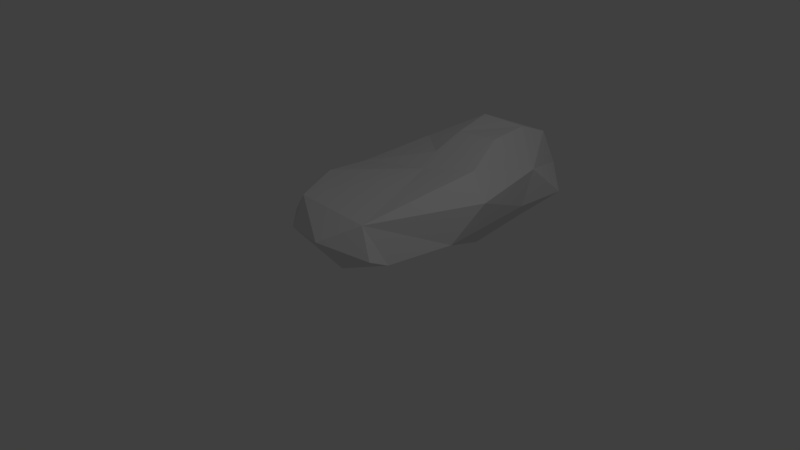 # Source: Stone.blend  (saved by Blender 2.79.0; exported with 4.5.12 LTS)
import bpy
from mathutils import Matrix  # noqa: F401  (used for matrix-valued properties, if any)

bpy.ops.wm.read_factory_settings(use_empty=True)
scene = bpy.context.scene
scene.name = 'Scene'

# ---- collections
col_collection_1 = bpy.data.collections.new('Collection 1'); scene.collection.children.link(col_collection_1)

# ---- world
world_world = bpy.data.worlds.new('World'); scene.world = world_world
world_world.color = (0.05088, 0.05088, 0.05088)
world_world.use_sun_shadow = False
world_world.sun_shadow_jitter_overblur = 0.0
world_world.cycles.sampling_method = 'MANUAL'

# ---- cameras
cam_camera = bpy.data.cameras.new('Camera')
cam_camera.clip_end = 100.0
cam_camera.lens = 35.0
cam_camera.sensor_width = 32.0
cam_camera.sensor_height = 18.0
cam_camera.ortho_scale = 7.314
cam_camera.dof.focus_distance = 0.0
cam_camera.dof.aperture_fstop = 128.0

# ---- lights
light_lamp = bpy.data.lights.new('Lamp', 'POINT')
light_lamp.transmission_factor = 0.0
light_lamp.cutoff_distance = 30.0
light_lamp.energy = 100.0
light_lamp.shadow_buffer_clip_start = 1.001
light_lamp.shadow_soft_size = 0.1
light_lamp.shadow_maximum_resolution = 0.006
light_lamp.use_absolute_resolution = True

# ---- meshes
me_plane = bpy.data.meshes.new('Plane')
me_plane.from_pydata([(0.2927, -0.079, -0.06012), (0.1134, 0.5165, 0.2085), (-0.3029, -0.2583, 0.2085), (-0.265, 0.2959, 0.6511), (-1.085, 0.5391, 0.1933), (-1.452, 0.1591, 0.05002), (-1.404, 0.5845, -0.5253), (-1.392, -0.3017, -0.161), (-0.4227, 0.6576, -1.409), (0.2787, 0.7618, -1.643), (-1.734, 0.1533, -1.465), (-1.463, 0.5157, -1.227), (0.4398, -0.0936, -1.068), (0.5835, 0.4156, -1.554), (0.3506, 0.4637, -2.848), (0.2829, -0.1077, -2.727), (-0.5592, 0.7688, -1.766), (-1.208, 0.7026, -2.281), (-0.5839, 0.9347, -2.275), (-0.09493, 0.9397, -3.091), (-1.596, -0.2544, -1.455), (-2.1, -0.1852, -2.598), (-1.764, -0.471, -3.307), (-1.366, 0.01758, -3.705), (-0.7394, 0.9856, -2.999), (-0.8188, 0.4971, -3.654), (-1.534, 0.4493, -3.224), (-0.09886, 0.7336, -3.611), (0.3136, 0.09752, 0.2713), (-0.05158, 0.1791, -3.862), (-0.03228, -0.4754, -3.085), (-1.346, -0.5045, -3.692), (-0.8906, -0.5579, -3.08), (-0.7842, -0.1966, -3.937), (0.3433, -0.09582, -3.524), (0.04209, 0.9673, -2.318), (-0.9749, 0.1962, 0.4731), (-1.584, -0.6202, -2.453), (-1.155, -0.7131, -2.136), (-1.045, -0.4607, -0.9299), (-0.3663, -0.4692, -0.9274), (0.08953, -0.499, -1.971), (-0.5159, -0.69, -1.887)], [], [(28, 3, 1), (1, 12, 0), (12, 1, 13), (13, 1, 9), (9, 1, 8), (8, 1, 4), (3, 4, 1), (8, 4, 6), (6, 4, 5), (6, 5, 7), (5, 2, 7), (8, 6, 11), (11, 6, 10), (11, 10, 17), (17, 16, 11), (11, 16, 8), (16, 9, 8), (16, 18, 9), (36, 2, 5), (14, 13, 9), (14, 15, 13), (13, 15, 12), (5, 4, 36), (18, 16, 17), (3, 36, 2), (1, 0, 28), (3, 2, 28), (0, 28, 2), (19, 18, 24), (18, 17, 24), (15, 14, 34), (34, 14, 29), (29, 14, 27), (27, 14, 19), (27, 19, 24), (27, 24, 25), (25, 24, 26), (24, 17, 26), (26, 17, 21), (17, 10, 21), (21, 10, 20), (10, 7, 20), (23, 21, 22), (23, 26, 21), (26, 23, 25), (25, 23, 33), (33, 23, 31), (23, 22, 31), (33, 31, 32), (30, 15, 34), (32, 30, 33), (4, 3, 36), (33, 30, 34), (33, 34, 29), (29, 25, 33), (29, 27, 25), (7, 10, 6), (14, 9, 35), (35, 9, 18), (35, 18, 19), (19, 14, 35), (0, 2, 40), (40, 7, 2), (40, 39, 7), (39, 20, 7), (39, 38, 20), (38, 37, 20), (37, 21, 20), (37, 22, 21), (37, 31, 22), (37, 32, 31), (37, 38, 32), (38, 42, 32), (32, 42, 30), (42, 41, 30), (30, 41, 15), (15, 41, 12), (41, 40, 12), (12, 40, 0), (41, 42, 40), (40, 42, 39), (39, 42, 38)])
me_plane.use_remesh_preserve_volume = False
me_plane.use_remesh_preserve_attributes = False
me_plane.use_mirror_vertex_groups = False
me_plane.update()

# ---- objects
ob_plane = bpy.data.objects.new('Plane', me_plane)
ob_lamp = bpy.data.objects.new('Lamp', light_lamp)
ob_camera = bpy.data.objects.new('Camera', cam_camera)

# ---- transforms, parenting, visibility, modifiers, constraints
ob_plane.location = (0.0, 0.0, 0.0)
ob_plane.rotation_euler = (1.571, -0.0, 0.0)
ob_plane.lineart.crease_threshold = 0.0
ob_lamp.location = (4.076, 1.005, 5.904)
ob_lamp.rotation_euler = (0.6503, 0.05522, 1.866)
ob_lamp.lock_rotations_4d = False
ob_lamp.empty_display_type = 'ARROWS'
ob_lamp.color = (0.0, 0.0, 0.0, 0.0)
ob_lamp.lineart.crease_threshold = 0.0
ob_camera.location = (7.481, -6.508, 5.344)
ob_camera.rotation_euler = (1.109, 0.0, 0.8149)
ob_camera.lock_rotations_4d = False
ob_camera.empty_display_type = 'ARROWS'
ob_camera.color = (0.0, 0.0, 0.0, 0.0)
ob_camera.display_type = 'WIRE'
ob_camera.lineart.crease_threshold = 0.0

# ---- collection membership
col_collection_1.objects.link(ob_plane)
col_collection_1.objects.link(ob_lamp)
col_collection_1.objects.link(ob_camera)

# ---- scene / render settings (as saved in the file)
scene.camera = ob_camera
scene.frame_start = 1; scene.frame_end = 250; scene.frame_set(1)
scene.render.engine = 'BLENDER_EEVEE_NEXT'
scene.render.resolution_percentage = 50
scene.render.dither_intensity = 0.0
scene.cycles.use_denoising = False
scene.cycles.samples = 128
scene.cycles.sampling_pattern = 'TABULATED_SOBOL'
scene.cycles.use_adaptive_sampling = False
scene.cycles.use_light_tree = False
scene.cycles.blur_glossy = 0.0
scene.cycles.sample_clamp_indirect = 0.0
scene.view_settings.view_transform = 'Standard'
bpy.context.view_layer.update()
